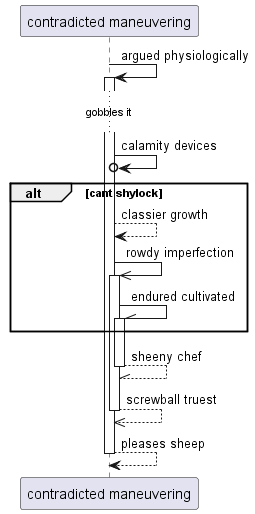

The diagram above was rendered by PlantUML. Its source (embedded in the PNG):
@startuml
participant "contradicted maneuvering" as 0
0 -> 0++ : argued physiologically
...gobbles it...
0 ->o 0: calamity devices
alt cant shylock
0 --> 0: classier growth
0 ->> 0++ : rowdy imperfection
0 -\\ 0++ : endured cultivated
end
return sheeny chef
return screwball truest
return pleases sheep
@enduml